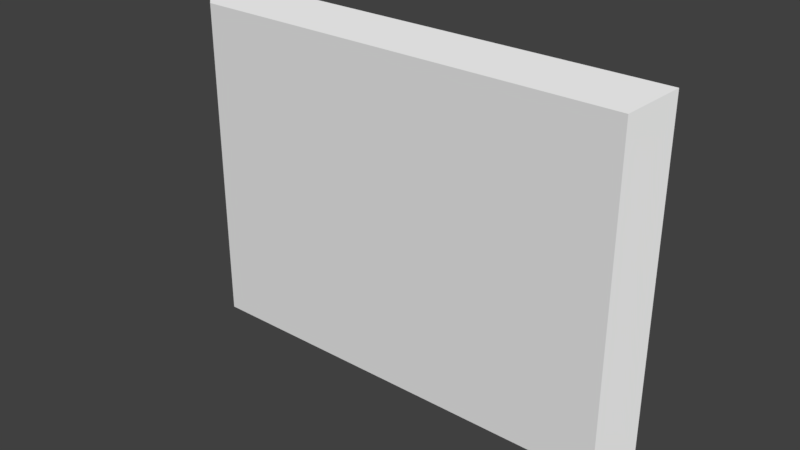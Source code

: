 # Source: plaque.blend  (saved by Blender 2.78.0; exported with 4.5.12 LTS)
import bpy
from mathutils import Matrix  # noqa: F401  (used for matrix-valued properties, if any)

bpy.ops.wm.read_factory_settings(use_empty=True)
scene = bpy.context.scene
scene.name = 'Scene'

# ---- collections
col_collection_1 = bpy.data.collections.new('Collection 1'); scene.collection.children.link(col_collection_1)

# ---- world
world_world = bpy.data.worlds.new('World'); scene.world = world_world
world_world.color = (0.05088, 0.05088, 0.05088)
world_world.use_sun_shadow = False
world_world.sun_shadow_jitter_overblur = 0.0
world_world.cycles.sampling_method = 'MANUAL'

# ---- meshes
me_cube_002 = bpy.data.meshes.new('Cube.002')
me_cube_002.from_pydata([(-0.9, -1.0, -0.9), (-0.9, -1.0, 0.9), (-1.0, 1.0, -1.0), (-1.0, 1.0, 1.0), (0.9, -1.0, -0.9), (0.9, -1.0, 0.9), (1.0, 1.0, -1.0), (1.0, 1.0, 1.0)], [], [(0, 1, 3, 2), (2, 3, 7, 6), (6, 7, 5, 4), (4, 5, 1, 0), (2, 6, 4, 0), (7, 3, 1, 5)])
_uv = me_cube_002.uv_layers.new(name='UVMap')
_uv.uv.foreach_set('vector', [0.1251, 0.9499, 0.1251, 0.05008, 0.7509, 8.664e-05, 0.7509, 0.9999, 0.1001, 0.8999, 0.1001, 0.1001, 0.9, 0.1001, 0.9, 0.9, 0.7509, 8.664e-05, 0.7509, 0.9999, 0.1251, 0.9499, 0.1251, 0.05008, 1.0, 8.659e-05, 1.0, 0.9999, 4.889e-09, 0.9999, 4.889e-09, 8.694e-05, 0.7495, 0.0007102, 0.7495, 0.9993, 0.1246, 0.9494, 0.1246, 0.05064, 0.7499, 0.0007101, 0.7499, 0.9993, 0.125, 0.9494, 0.125, 0.05064])
me_cube_002.use_remesh_preserve_volume = False
me_cube_002.use_remesh_preserve_attributes = False
me_cube_002.use_mirror_vertex_groups = False
me_cube_002.update()

# ---- objects
ob_cube_001 = bpy.data.objects.new('Cube.001', me_cube_002)

# ---- transforms, parenting, visibility, modifiers, constraints
ob_cube_001.location = (0.0, 0.0, 0.0)
ob_cube_001.scale = (0.5, 0.025, 0.375)
ob_cube_001.lineart.crease_threshold = 0.0

# ---- collection membership
col_collection_1.objects.link(ob_cube_001)

# ---- scene / render settings (as saved in the file)
scene.frame_start = 1; scene.frame_end = 250; scene.frame_set(1)
scene.render.engine = 'BLENDER_EEVEE_NEXT'
scene.render.resolution_percentage = 50
scene.render.dither_intensity = 0.0
scene.cycles.use_denoising = False
scene.cycles.samples = 128
scene.cycles.sampling_pattern = 'TABULATED_SOBOL'
scene.cycles.light_sampling_threshold = 0.0
scene.cycles.use_adaptive_sampling = False
scene.cycles.use_light_tree = False
scene.cycles.blur_glossy = 0.0
scene.cycles.sample_clamp_indirect = 0.0
scene.view_settings.view_transform = 'Standard'
bpy.context.view_layer.update()

# ---- added for rendering (the .blend has no active camera and no usable light): camera, sun
cam_auto = bpy.data.cameras.new('AutoCamera')
cam_auto.lens = 50.0
cam_auto.sensor_width = 36.0
cam_auto.clip_end = 1000.0
ob_auto_camera = bpy.data.objects.new('AutoCamera', cam_auto)
scene.collection.objects.link(ob_auto_camera)
ob_auto_camera.location = (1.15746, -1.38895, 0.925964)
ob_auto_camera.rotation_euler = (1.09748, -7.21219e-08, 0.694738)
scene.camera = ob_auto_camera
light_auto_sun = bpy.data.lights.new('AutoSun', 'SUN')
light_auto_sun.energy = 3.0
light_auto_sun.angle = 0.0523599
ob_auto_sun = bpy.data.objects.new('AutoSun', light_auto_sun)
scene.collection.objects.link(ob_auto_sun)
ob_auto_sun.rotation_euler = (0.872665, 0.174533, 0.523599)
bpy.context.view_layer.update()
